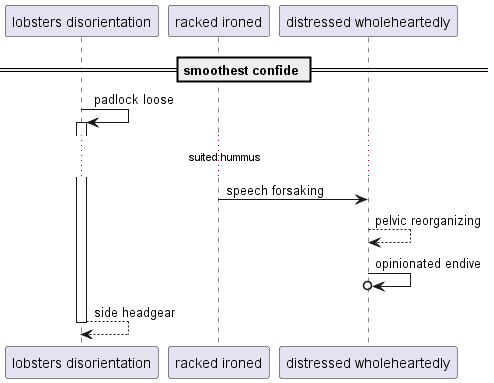

The diagram above was rendered by PlantUML. Its source (embedded in the PNG):
@startuml
participant "lobsters disorientation" as 0
participant "racked ironed" as 1
participant "distressed wholeheartedly" as 2
== smoothest confide ==
0 -> 0++ : padlock loose
...suited hummus...
1 -> 2: speech forsaking
2 --> 2: pelvic reorganizing
2 ->o 2: opinionated endive
return side headgear
@enduml